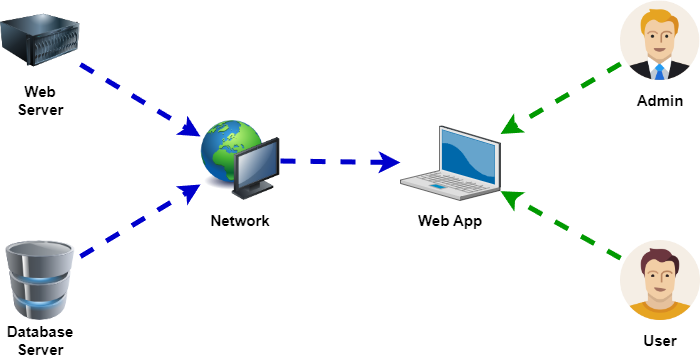

The diagram above was exported from draw.io. Its source (the exported page's mxGraphModel, read from the mxfile embedded in the PNG):
<mxGraphModel dx="1195" dy="1772" grid="1" gridSize="10" guides="1" tooltips="1" connect="1" arrows="1" fold="1" page="1" pageScale="1" pageWidth="850" pageHeight="1100" math="0" shadow="0">
  <root>
    <mxCell id="0" />
    <mxCell id="1" parent="0" />
    <mxCell id="qYs5X8N02x8vPIV47UVa-1" value="" style="image;html=1;image=img/lib/clip_art/computers/Server_128x128.png" vertex="1" parent="1">
      <mxGeometry x="40" y="-1040" width="80" height="80" as="geometry" />
    </mxCell>
    <mxCell id="qYs5X8N02x8vPIV47UVa-2" value="" style="image;html=1;image=img/lib/clip_art/computers/Database_128x128.png" vertex="1" parent="1">
      <mxGeometry x="40" y="-800" width="80" height="80" as="geometry" />
    </mxCell>
    <mxCell id="qYs5X8N02x8vPIV47UVa-3" value="" style="verticalLabelPosition=bottom;sketch=0;aspect=fixed;html=1;verticalAlign=top;strokeColor=none;align=center;outlineConnect=0;shape=mxgraph.citrix.laptop_2;" vertex="1" parent="1">
      <mxGeometry x="440" y="-914.57" width="100" height="74.57" as="geometry" />
    </mxCell>
    <mxCell id="qYs5X8N02x8vPIV47UVa-4" value="" style="shape=image;html=1;verticalAlign=top;verticalLabelPosition=bottom;labelBackgroundColor=#ffffff;imageAspect=0;aspect=fixed;image=https://cdn1.iconfinder.com/data/icons/user-pictures/100/male3-128.png" vertex="1" parent="1">
      <mxGeometry x="660" y="-800" width="80" height="80" as="geometry" />
    </mxCell>
    <mxCell id="qYs5X8N02x8vPIV47UVa-5" value="" style="shape=image;html=1;verticalAlign=top;verticalLabelPosition=bottom;labelBackgroundColor=#ffffff;imageAspect=0;aspect=fixed;image=https://cdn1.iconfinder.com/data/icons/user-pictures/101/malecostume-128.png" vertex="1" parent="1">
      <mxGeometry x="660" y="-1040" width="80" height="80" as="geometry" />
    </mxCell>
    <mxCell id="qYs5X8N02x8vPIV47UVa-6" value="Web Server" style="text;html=1;strokeColor=none;fillColor=none;align=center;verticalAlign=middle;whiteSpace=wrap;rounded=0;fontSize=15;fontStyle=1" vertex="1" parent="1">
      <mxGeometry x="40" y="-960" width="80" height="40" as="geometry" />
    </mxCell>
    <mxCell id="qYs5X8N02x8vPIV47UVa-7" value="Database&lt;br&gt;Server" style="text;html=1;strokeColor=none;fillColor=none;align=center;verticalAlign=middle;whiteSpace=wrap;rounded=0;fontSize=15;fontStyle=1" vertex="1" parent="1">
      <mxGeometry x="40" y="-720" width="80" height="40" as="geometry" />
    </mxCell>
    <mxCell id="qYs5X8N02x8vPIV47UVa-8" value="User" style="text;html=1;strokeColor=none;fillColor=none;align=center;verticalAlign=middle;whiteSpace=wrap;rounded=0;fontSize=15;fontStyle=1" vertex="1" parent="1">
      <mxGeometry x="660" y="-720" width="80" height="40" as="geometry" />
    </mxCell>
    <mxCell id="qYs5X8N02x8vPIV47UVa-9" value="Admin" style="text;html=1;strokeColor=none;fillColor=none;align=center;verticalAlign=middle;whiteSpace=wrap;rounded=0;fontSize=15;fontStyle=1" vertex="1" parent="1">
      <mxGeometry x="660" y="-960" width="80" height="40" as="geometry" />
    </mxCell>
    <mxCell id="qYs5X8N02x8vPIV47UVa-10" value="Web App" style="text;html=1;strokeColor=none;fillColor=none;align=center;verticalAlign=middle;whiteSpace=wrap;rounded=0;fontSize=15;fontStyle=1" vertex="1" parent="1">
      <mxGeometry x="440" y="-840" width="100" height="40" as="geometry" />
    </mxCell>
    <mxCell id="qYs5X8N02x8vPIV47UVa-11" value="" style="image;html=1;image=img/lib/clip_art/computers/Network_128x128.png" vertex="1" parent="1">
      <mxGeometry x="240" y="-920.0000000000001" width="80" height="80" as="geometry" />
    </mxCell>
    <mxCell id="qYs5X8N02x8vPIV47UVa-12" value="Network" style="text;html=1;strokeColor=none;fillColor=none;align=center;verticalAlign=middle;whiteSpace=wrap;rounded=0;fontSize=15;fontStyle=1" vertex="1" parent="1">
      <mxGeometry x="240" y="-840.0000000000001" width="80" height="40" as="geometry" />
    </mxCell>
    <mxCell id="qYs5X8N02x8vPIV47UVa-13" value="" style="endArrow=classic;html=1;rounded=0;strokeWidth=5;dashed=1;strokeColor=#0000CC;" edge="1" parent="1" source="qYs5X8N02x8vPIV47UVa-2" target="qYs5X8N02x8vPIV47UVa-11">
      <mxGeometry width="50" height="50" relative="1" as="geometry">
        <mxPoint x="425" y="-980" as="sourcePoint" />
        <mxPoint x="475" y="-1030" as="targetPoint" />
      </mxGeometry>
    </mxCell>
    <mxCell id="qYs5X8N02x8vPIV47UVa-14" value="" style="endArrow=classic;html=1;rounded=0;strokeWidth=5;dashed=1;strokeColor=#009900;" edge="1" parent="1" source="qYs5X8N02x8vPIV47UVa-4" target="qYs5X8N02x8vPIV47UVa-3">
      <mxGeometry width="50" height="50" relative="1" as="geometry">
        <mxPoint x="550" y="-970" as="sourcePoint" />
        <mxPoint x="485" y="-1020" as="targetPoint" />
      </mxGeometry>
    </mxCell>
    <mxCell id="qYs5X8N02x8vPIV47UVa-15" value="" style="endArrow=classic;html=1;rounded=0;strokeWidth=5;dashed=1;strokeColor=#009900;" edge="1" parent="1" source="qYs5X8N02x8vPIV47UVa-5" target="qYs5X8N02x8vPIV47UVa-3">
      <mxGeometry width="50" height="50" relative="1" as="geometry">
        <mxPoint x="560" y="-960" as="sourcePoint" />
        <mxPoint x="495" y="-1010" as="targetPoint" />
      </mxGeometry>
    </mxCell>
    <mxCell id="qYs5X8N02x8vPIV47UVa-16" value="" style="endArrow=classic;html=1;rounded=0;strokeWidth=5;dashed=1;strokeColor=#0000CC;" edge="1" parent="1" source="qYs5X8N02x8vPIV47UVa-11" target="qYs5X8N02x8vPIV47UVa-3">
      <mxGeometry width="50" height="50" relative="1" as="geometry">
        <mxPoint x="435" y="-970" as="sourcePoint" />
        <mxPoint x="485" y="-1020" as="targetPoint" />
      </mxGeometry>
    </mxCell>
    <mxCell id="qYs5X8N02x8vPIV47UVa-17" value="" style="endArrow=classic;html=1;rounded=0;strokeWidth=5;dashed=1;strokeColor=#0000CC;" edge="1" parent="1" source="qYs5X8N02x8vPIV47UVa-1" target="qYs5X8N02x8vPIV47UVa-11">
      <mxGeometry width="50" height="50" relative="1" as="geometry">
        <mxPoint x="445" y="-960" as="sourcePoint" />
        <mxPoint x="495" y="-1010" as="targetPoint" />
      </mxGeometry>
    </mxCell>
  </root>
</mxGraphModel>